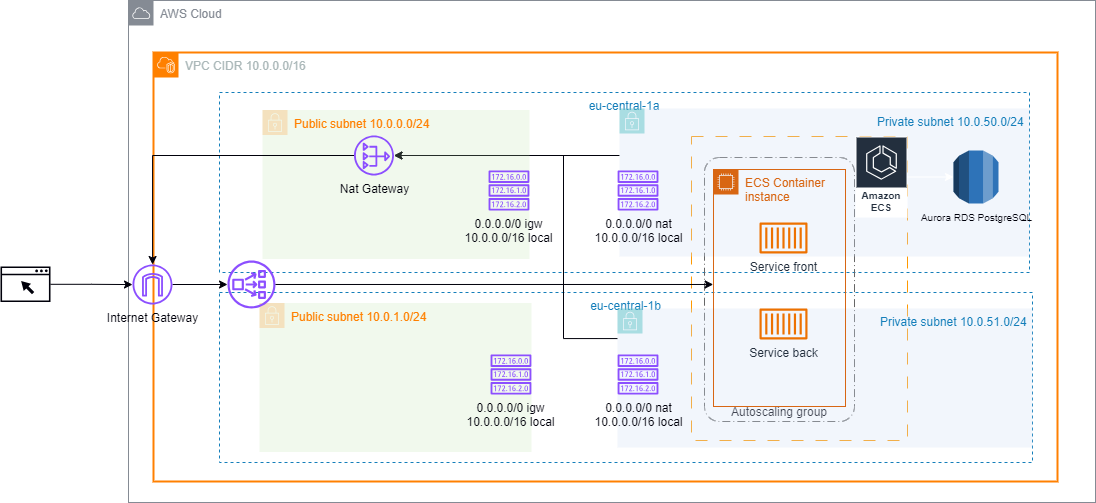

The diagram above was exported from draw.io. Its source (the exported page's mxGraphModel, read from the mxfile embedded in the PNG):
<mxGraphModel dx="1459" dy="605" grid="0" gridSize="10" guides="1" tooltips="1" connect="1" arrows="1" fold="1" page="0" pageScale="1" pageWidth="850" pageHeight="1100" background="#FFFFFF" math="0" shadow="0">
  <root>
    <mxCell id="0" />
    <mxCell id="1" parent="0" />
    <mxCell id="yXPWf9yfu0VN5eD5fZOp-31" value="" style="outlineConnect=0;gradientColor=none;html=1;whiteSpace=wrap;fontSize=12;fontStyle=0;strokeColor=#FF9900;fillColor=none;verticalAlign=top;align=center;fontColor=#FF9900;dashed=1;spacingTop=3;dashPattern=12 12;" parent="1" vertex="1">
      <mxGeometry x="479" y="152" width="216" height="304" as="geometry" />
    </mxCell>
    <mxCell id="yXPWf9yfu0VN5eD5fZOp-3" value="VPC CIDR 10.0.0.0/16" style="points=[[0,0],[0.25,0],[0.5,0],[0.75,0],[1,0],[1,0.25],[1,0.5],[1,0.75],[1,1],[0.75,1],[0.5,1],[0.25,1],[0,1],[0,0.75],[0,0.5],[0,0.25]];outlineConnect=0;gradientColor=none;html=1;whiteSpace=wrap;fontSize=12;fontStyle=0;container=1;pointerEvents=0;collapsible=0;recursiveResize=0;shape=mxgraph.aws4.group;grIcon=mxgraph.aws4.group_vpc2;strokeColor=#FF8000;fillColor=none;verticalAlign=top;align=left;spacingLeft=30;fontColor=#AAB7B8;dashed=0;strokeWidth=2;" parent="1" vertex="1">
      <mxGeometry x="-59" y="68" width="904" height="429" as="geometry" />
    </mxCell>
    <mxCell id="yXPWf9yfu0VN5eD5fZOp-30" value="AWS Cloud" style="sketch=0;outlineConnect=0;gradientColor=none;html=1;whiteSpace=wrap;fontSize=12;fontStyle=0;shape=mxgraph.aws4.group;grIcon=mxgraph.aws4.group_aws_cloud;strokeColor=#858B94;fillColor=none;verticalAlign=top;align=left;spacingLeft=30;fontColor=#858B94;dashed=0;" parent="yXPWf9yfu0VN5eD5fZOp-3" vertex="1">
      <mxGeometry x="-25" y="-52" width="967" height="502" as="geometry" />
    </mxCell>
    <mxCell id="yXPWf9yfu0VN5eD5fZOp-10" value="eu-central-1b" style="fillColor=none;strokeColor=#147EBA;dashed=1;verticalAlign=top;fontStyle=0;fontColor=#147EBA;whiteSpace=wrap;html=1;" parent="yXPWf9yfu0VN5eD5fZOp-3" vertex="1">
      <mxGeometry x="66" y="240" width="813" height="170" as="geometry" />
    </mxCell>
    <mxCell id="yXPWf9yfu0VN5eD5fZOp-6" value="eu-central-1a" style="fillColor=none;strokeColor=#147EBA;dashed=1;verticalAlign=top;fontStyle=0;fontColor=#147EBA;whiteSpace=wrap;html=1;" parent="yXPWf9yfu0VN5eD5fZOp-3" vertex="1">
      <mxGeometry x="66" y="40" width="810" height="180" as="geometry" />
    </mxCell>
    <mxCell id="yXPWf9yfu0VN5eD5fZOp-49" value="Autoscaling group" style="rounded=1;arcSize=10;dashed=1;fillColor=none;gradientColor=none;dashPattern=8 3 1 3;strokeWidth=1;strokeColor=#666666;fontColor=#00000A;verticalAlign=bottom;" parent="yXPWf9yfu0VN5eD5fZOp-3" vertex="1">
      <mxGeometry x="551" y="105" width="150" height="264" as="geometry" />
    </mxCell>
    <mxCell id="yXPWf9yfu0VN5eD5fZOp-83" style="edgeStyle=orthogonalEdgeStyle;rounded=0;orthogonalLoop=1;jettySize=auto;html=1;strokeColor=#00000A;" parent="yXPWf9yfu0VN5eD5fZOp-3" source="yXPWf9yfu0VN5eD5fZOp-20" target="yXPWf9yfu0VN5eD5fZOp-22" edge="1">
      <mxGeometry relative="1" as="geometry">
        <Array as="points">
          <mxPoint x="410" y="286" />
          <mxPoint x="410" y="103" />
        </Array>
      </mxGeometry>
    </mxCell>
    <mxCell id="yXPWf9yfu0VN5eD5fZOp-20" value="Private subnet&amp;nbsp;10.0.51.0/24&lt;span style=&quot;background-color: initial;&quot;&gt;&amp;nbsp;&lt;/span&gt;" style="points=[[0,0],[0.25,0],[0.5,0],[0.75,0],[1,0],[1,0.25],[1,0.5],[1,0.75],[1,1],[0.75,1],[0.5,1],[0.25,1],[0,1],[0,0.75],[0,0.5],[0,0.25]];outlineConnect=0;gradientColor=none;html=1;whiteSpace=wrap;fontSize=12;fontStyle=0;container=1;pointerEvents=0;collapsible=0;recursiveResize=0;shape=mxgraph.aws4.group;grIcon=mxgraph.aws4.group_security_group;grStroke=0;strokeColor=#00A4A6;fillColor=#D4E1F5;verticalAlign=top;align=right;spacingLeft=30;fontColor=#147EBA;dashed=0;opacity=30;" parent="yXPWf9yfu0VN5eD5fZOp-3" vertex="1">
      <mxGeometry x="464" y="256" width="415" height="139" as="geometry" />
    </mxCell>
    <mxCell id="yXPWf9yfu0VN5eD5fZOp-88" value="&lt;font color=&quot;#00000a&quot;&gt;0.0.0.0/0 nat&lt;br&gt;10.0.0.0/16 local&lt;/font&gt;" style="sketch=0;outlineConnect=0;fontColor=#232F3E;gradientColor=none;fillColor=#8C4FFF;strokeColor=none;dashed=0;verticalLabelPosition=bottom;verticalAlign=top;align=center;html=1;fontSize=12;fontStyle=0;aspect=fixed;pointerEvents=1;shape=mxgraph.aws4.route_table;" parent="yXPWf9yfu0VN5eD5fZOp-20" vertex="1">
      <mxGeometry y="46" width="41.05" height="40" as="geometry" />
    </mxCell>
    <mxCell id="yXPWf9yfu0VN5eD5fZOp-82" style="edgeStyle=orthogonalEdgeStyle;rounded=0;orthogonalLoop=1;jettySize=auto;html=1;strokeColor=#00000A;" parent="yXPWf9yfu0VN5eD5fZOp-3" source="yXPWf9yfu0VN5eD5fZOp-19" target="yXPWf9yfu0VN5eD5fZOp-22" edge="1">
      <mxGeometry relative="1" as="geometry">
        <Array as="points">
          <mxPoint x="408" y="103" />
          <mxPoint x="408" y="103" />
        </Array>
      </mxGeometry>
    </mxCell>
    <mxCell id="yXPWf9yfu0VN5eD5fZOp-19" value="Private subnet&amp;nbsp;10.0.50.0/24&lt;span style=&quot;background-color: initial;&quot;&gt;&amp;nbsp;&lt;/span&gt;" style="points=[[0,0],[0.25,0],[0.5,0],[0.75,0],[1,0],[1,0.25],[1,0.5],[1,0.75],[1,1],[0.75,1],[0.5,1],[0.25,1],[0,1],[0,0.75],[0,0.5],[0,0.25]];outlineConnect=0;gradientColor=none;html=1;whiteSpace=wrap;fontSize=12;fontStyle=0;container=1;pointerEvents=0;collapsible=0;recursiveResize=0;shape=mxgraph.aws4.group;grIcon=mxgraph.aws4.group_security_group;grStroke=0;strokeColor=#00A4A6;fillColor=#D4E1F5;verticalAlign=top;align=right;spacingLeft=30;fontColor=#147EBA;dashed=0;opacity=30;" parent="yXPWf9yfu0VN5eD5fZOp-3" vertex="1">
      <mxGeometry x="466" y="56" width="410" height="148" as="geometry" />
    </mxCell>
    <mxCell id="yXPWf9yfu0VN5eD5fZOp-43" value="ECS Container instance" style="points=[[0,0],[0.25,0],[0.5,0],[0.75,0],[1,0],[1,0.25],[1,0.5],[1,0.75],[1,1],[0.75,1],[0.5,1],[0.25,1],[0,1],[0,0.75],[0,0.5],[0,0.25]];outlineConnect=0;gradientColor=none;html=1;whiteSpace=wrap;fontSize=12;fontStyle=0;container=1;pointerEvents=0;collapsible=0;recursiveResize=0;shape=mxgraph.aws4.group;grIcon=mxgraph.aws4.group_ec2_instance_contents;strokeColor=#D86613;fillColor=none;verticalAlign=top;align=left;spacingLeft=30;fontColor=#D86613;dashed=0;" parent="yXPWf9yfu0VN5eD5fZOp-19" vertex="1">
      <mxGeometry x="94" y="61" width="132" height="237" as="geometry" />
    </mxCell>
    <mxCell id="yXPWf9yfu0VN5eD5fZOp-45" value="Service front" style="sketch=0;outlineConnect=0;fontColor=#232F3E;gradientColor=none;fillColor=#ED7100;strokeColor=none;dashed=0;verticalLabelPosition=bottom;verticalAlign=top;align=center;html=1;fontSize=12;fontStyle=0;aspect=fixed;pointerEvents=1;shape=mxgraph.aws4.container_1;" parent="yXPWf9yfu0VN5eD5fZOp-43" vertex="1">
      <mxGeometry x="46" y="53" width="48" height="31" as="geometry" />
    </mxCell>
    <mxCell id="yXPWf9yfu0VN5eD5fZOp-18" value="&lt;font color=&quot;#ff8000&quot;&gt;Public subnet&amp;nbsp;10.0.1.0/24&lt;/font&gt;" style="points=[[0,0],[0.25,0],[0.5,0],[0.75,0],[1,0],[1,0.25],[1,0.5],[1,0.75],[1,1],[0.75,1],[0.5,1],[0.25,1],[0,1],[0,0.75],[0,0.5],[0,0.25]];outlineConnect=0;html=1;whiteSpace=wrap;fontSize=12;fontStyle=0;container=1;pointerEvents=0;collapsible=0;recursiveResize=0;shape=mxgraph.aws4.group;grIcon=mxgraph.aws4.group_security_group;grStroke=0;strokeColor=#FF8000;fillColor=#B9E0A5;verticalAlign=top;align=left;spacingLeft=30;fontColor=#333333;strokeWidth=1;perimeterSpacing=0;opacity=20;" parent="yXPWf9yfu0VN5eD5fZOp-3" vertex="1">
      <mxGeometry x="106" y="250.5" width="272" height="149" as="geometry" />
    </mxCell>
    <mxCell id="yXPWf9yfu0VN5eD5fZOp-23" value="&lt;div style=&quot;&quot;&gt;&lt;br&gt;&lt;/div&gt;" style="sketch=0;outlineConnect=0;fontColor=#232F3E;gradientColor=none;fillColor=#8C4FFF;strokeColor=none;dashed=0;verticalLabelPosition=bottom;verticalAlign=top;align=center;html=1;fontSize=12;fontStyle=0;aspect=fixed;pointerEvents=1;shape=mxgraph.aws4.network_load_balancer;" parent="yXPWf9yfu0VN5eD5fZOp-3" vertex="1">
      <mxGeometry x="74" y="208" width="48" height="48" as="geometry" />
    </mxCell>
    <mxCell id="yXPWf9yfu0VN5eD5fZOp-24" style="edgeStyle=orthogonalEdgeStyle;rounded=0;orthogonalLoop=1;jettySize=auto;html=1;strokeColor=#00000A;" parent="yXPWf9yfu0VN5eD5fZOp-3" source="yXPWf9yfu0VN5eD5fZOp-4" target="yXPWf9yfu0VN5eD5fZOp-23" edge="1">
      <mxGeometry relative="1" as="geometry" />
    </mxCell>
    <mxCell id="yXPWf9yfu0VN5eD5fZOp-4" value="&lt;font color=&quot;#00000a&quot;&gt;Internet Gateway&lt;/font&gt;" style="sketch=0;outlineConnect=0;fontColor=#232F3E;gradientColor=none;fillColor=#8C4FFF;strokeColor=none;dashed=0;verticalLabelPosition=bottom;verticalAlign=top;align=center;html=1;fontSize=12;fontStyle=0;aspect=fixed;pointerEvents=1;shape=mxgraph.aws4.internet_gateway;" parent="yXPWf9yfu0VN5eD5fZOp-3" vertex="1">
      <mxGeometry x="-21" y="212" width="40" height="40" as="geometry" />
    </mxCell>
    <mxCell id="yXPWf9yfu0VN5eD5fZOp-13" style="edgeStyle=orthogonalEdgeStyle;rounded=0;orthogonalLoop=1;jettySize=auto;html=1;exitX=0.5;exitY=1;exitDx=0;exitDy=0;" parent="yXPWf9yfu0VN5eD5fZOp-3" source="yXPWf9yfu0VN5eD5fZOp-6" target="yXPWf9yfu0VN5eD5fZOp-6" edge="1">
      <mxGeometry relative="1" as="geometry" />
    </mxCell>
    <mxCell id="yXPWf9yfu0VN5eD5fZOp-17" value="&lt;font color=&quot;#ff8000&quot;&gt;Public subnet&amp;nbsp;10.0.0.0/24&lt;/font&gt;" style="points=[[0,0],[0.25,0],[0.5,0],[0.75,0],[1,0],[1,0.25],[1,0.5],[1,0.75],[1,1],[0.75,1],[0.5,1],[0.25,1],[0,1],[0,0.75],[0,0.5],[0,0.25]];outlineConnect=0;html=1;whiteSpace=wrap;fontSize=12;fontStyle=0;container=1;pointerEvents=0;collapsible=0;recursiveResize=0;shape=mxgraph.aws4.group;grIcon=mxgraph.aws4.group_security_group;grStroke=0;strokeColor=#FF8000;fillColor=#B9E0A5;verticalAlign=top;align=left;spacingLeft=30;fontColor=#333333;strokeWidth=1;perimeterSpacing=0;opacity=20;" parent="yXPWf9yfu0VN5eD5fZOp-3" vertex="1">
      <mxGeometry x="109" y="57.5" width="267" height="149" as="geometry" />
    </mxCell>
    <mxCell id="yXPWf9yfu0VN5eD5fZOp-22" value="&lt;font color=&quot;#00000a&quot;&gt;Nat Gateway&lt;/font&gt;" style="sketch=0;outlineConnect=0;fontColor=#232F3E;gradientColor=none;fillColor=#8C4FFF;strokeColor=none;dashed=0;verticalLabelPosition=bottom;verticalAlign=top;align=center;html=1;fontSize=12;fontStyle=0;aspect=fixed;pointerEvents=1;shape=mxgraph.aws4.nat_gateway;" parent="yXPWf9yfu0VN5eD5fZOp-17" vertex="1">
      <mxGeometry x="91.5" y="25.5" width="40" height="40" as="geometry" />
    </mxCell>
    <mxCell id="yXPWf9yfu0VN5eD5fZOp-29" style="edgeStyle=orthogonalEdgeStyle;rounded=0;orthogonalLoop=1;jettySize=auto;html=1;strokeColor=#00000A;" parent="yXPWf9yfu0VN5eD5fZOp-3" source="yXPWf9yfu0VN5eD5fZOp-22" target="yXPWf9yfu0VN5eD5fZOp-4" edge="1">
      <mxGeometry relative="1" as="geometry" />
    </mxCell>
    <mxCell id="yXPWf9yfu0VN5eD5fZOp-34" value="&lt;font color=&quot;#00000a&quot; style=&quot;font-size: 10px;&quot;&gt;Aurora RDS PostgreSQL&lt;/font&gt;" style="outlineConnect=0;dashed=0;verticalLabelPosition=bottom;verticalAlign=top;align=center;html=1;shape=mxgraph.aws3.rds;fillColor=#2E73B8;gradientColor=none;" parent="yXPWf9yfu0VN5eD5fZOp-3" vertex="1">
      <mxGeometry x="800" y="98" width="45" height="53" as="geometry" />
    </mxCell>
    <mxCell id="yXPWf9yfu0VN5eD5fZOp-44" value="Service back&lt;br&gt;" style="sketch=0;outlineConnect=0;fontColor=#232F3E;gradientColor=none;fillColor=#ED7100;strokeColor=none;dashed=0;verticalLabelPosition=bottom;verticalAlign=top;align=center;html=1;fontSize=12;fontStyle=0;aspect=fixed;pointerEvents=1;shape=mxgraph.aws4.container_1;" parent="yXPWf9yfu0VN5eD5fZOp-3" vertex="1">
      <mxGeometry x="606" y="256" width="48" height="31" as="geometry" />
    </mxCell>
    <mxCell id="yXPWf9yfu0VN5eD5fZOp-50" value="&lt;font color=&quot;#00000a&quot;&gt;0.0.0.0/0 nat&lt;br&gt;10.0.0.0/16 local&lt;/font&gt;" style="sketch=0;outlineConnect=0;fontColor=#232F3E;gradientColor=none;fillColor=#8C4FFF;strokeColor=none;dashed=0;verticalLabelPosition=bottom;verticalAlign=top;align=center;html=1;fontSize=12;fontStyle=0;aspect=fixed;pointerEvents=1;shape=mxgraph.aws4.route_table;" parent="yXPWf9yfu0VN5eD5fZOp-3" vertex="1">
      <mxGeometry x="464" y="118" width="41.05" height="40" as="geometry" />
    </mxCell>
    <mxCell id="yXPWf9yfu0VN5eD5fZOp-78" style="edgeStyle=orthogonalEdgeStyle;rounded=0;orthogonalLoop=1;jettySize=auto;html=1;entryX=0.058;entryY=0.481;entryDx=0;entryDy=0;entryPerimeter=0;strokeColor=#00000A;" parent="yXPWf9yfu0VN5eD5fZOp-3" source="yXPWf9yfu0VN5eD5fZOp-23" target="yXPWf9yfu0VN5eD5fZOp-49" edge="1">
      <mxGeometry relative="1" as="geometry" />
    </mxCell>
    <mxCell id="yXPWf9yfu0VN5eD5fZOp-86" value="&lt;font color=&quot;#00000a&quot;&gt;0.0.0.0/0 igw&lt;br&gt;10.0.0.0/16 local&lt;/font&gt;" style="sketch=0;outlineConnect=0;fontColor=#232F3E;gradientColor=none;fillColor=#8C4FFF;strokeColor=none;dashed=0;verticalLabelPosition=bottom;verticalAlign=top;align=center;html=1;fontSize=12;fontStyle=0;aspect=fixed;pointerEvents=1;shape=mxgraph.aws4.route_table;" parent="yXPWf9yfu0VN5eD5fZOp-3" vertex="1">
      <mxGeometry x="334.95" y="118" width="41.05" height="40" as="geometry" />
    </mxCell>
    <mxCell id="yXPWf9yfu0VN5eD5fZOp-87" value="&lt;font color=&quot;#00000a&quot;&gt;0.0.0.0/0 igw&lt;br&gt;10.0.0.0/16 local&lt;/font&gt;" style="sketch=0;outlineConnect=0;fontColor=#232F3E;gradientColor=none;fillColor=#8C4FFF;strokeColor=none;dashed=0;verticalLabelPosition=bottom;verticalAlign=top;align=center;html=1;fontSize=12;fontStyle=0;aspect=fixed;pointerEvents=1;shape=mxgraph.aws4.route_table;" parent="yXPWf9yfu0VN5eD5fZOp-3" vertex="1">
      <mxGeometry x="336.95" y="302" width="41.05" height="40" as="geometry" />
    </mxCell>
    <mxCell id="yXPWf9yfu0VN5eD5fZOp-28" style="edgeStyle=orthogonalEdgeStyle;rounded=0;orthogonalLoop=1;jettySize=auto;html=1;strokeColor=#00000A;" parent="1" source="yXPWf9yfu0VN5eD5fZOp-27" target="yXPWf9yfu0VN5eD5fZOp-4" edge="1">
      <mxGeometry relative="1" as="geometry" />
    </mxCell>
    <mxCell id="yXPWf9yfu0VN5eD5fZOp-27" value="" style="sketch=0;pointerEvents=1;shadow=0;dashed=0;html=1;strokeColor=none;fillColor=#00000A;aspect=fixed;labelPosition=center;verticalLabelPosition=bottom;verticalAlign=top;align=center;outlineConnect=0;shape=mxgraph.vvd.web_browser;" parent="1" vertex="1">
      <mxGeometry x="-212" y="282" width="50" height="35.5" as="geometry" />
    </mxCell>
    <mxCell id="yXPWf9yfu0VN5eD5fZOp-42" style="edgeStyle=orthogonalEdgeStyle;rounded=0;orthogonalLoop=1;jettySize=auto;html=1;strokeColor=#FFFFFF;" parent="1" source="yXPWf9yfu0VN5eD5fZOp-33" target="yXPWf9yfu0VN5eD5fZOp-34" edge="1">
      <mxGeometry relative="1" as="geometry" />
    </mxCell>
    <mxCell id="yXPWf9yfu0VN5eD5fZOp-33" value="Amazon ECS" style="sketch=0;outlineConnect=0;fontColor=#232F3E;gradientColor=none;strokeColor=#ffffff;fillColor=#232F3E;dashed=0;verticalLabelPosition=middle;verticalAlign=bottom;align=center;html=1;whiteSpace=wrap;fontSize=10;fontStyle=1;spacing=3;shape=mxgraph.aws4.productIcon;prIcon=mxgraph.aws4.ecs;" parent="1" vertex="1">
      <mxGeometry x="643" y="152" width="52" height="81" as="geometry" />
    </mxCell>
  </root>
</mxGraphModel>